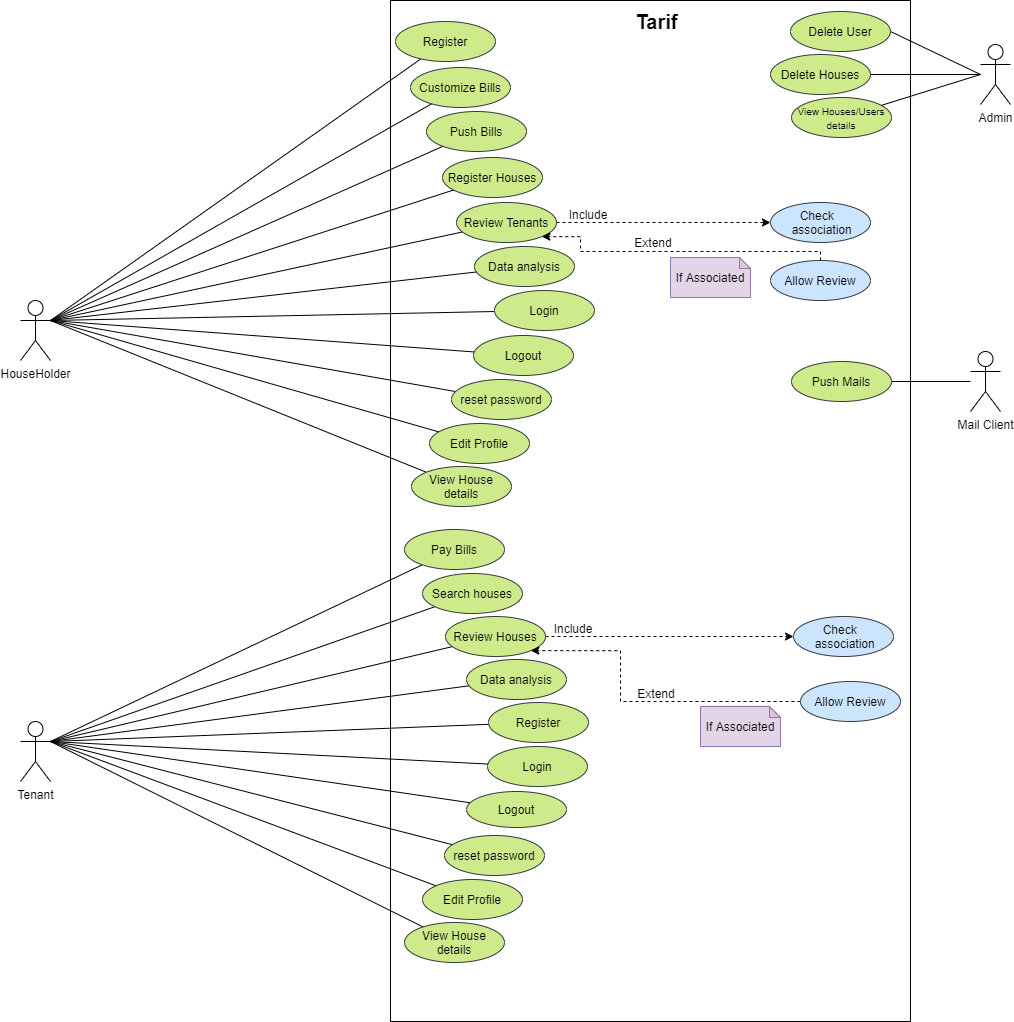

The diagram above was exported from draw.io. Its source (the exported page's mxGraphModel, read from the mxfile embedded in the PNG):
<mxGraphModel dx="2554" dy="988" grid="1" gridSize="10" guides="1" tooltips="1" connect="1" arrows="1" fold="1" page="1" pageScale="1" pageWidth="850" pageHeight="1100" math="0" shadow="0">
  <root>
    <mxCell id="0" />
    <mxCell id="1" parent="0" />
    <mxCell id="1ZHEito8dr9LRn3XFX6y-1" value="HouseHolder" style="shape=umlActor;verticalLabelPosition=bottom;verticalAlign=top;html=1;outlineConnect=0;" parent="1" vertex="1">
      <mxGeometry x="-50" y="399" width="30" height="60" as="geometry" />
    </mxCell>
    <mxCell id="1ZHEito8dr9LRn3XFX6y-3" value="Tenant" style="shape=umlActor;verticalLabelPosition=bottom;verticalAlign=top;html=1;outlineConnect=0;" parent="1" vertex="1">
      <mxGeometry x="-50" y="820" width="30" height="60" as="geometry" />
    </mxCell>
    <mxCell id="1ZHEito8dr9LRn3XFX6y-4" value="" style="rounded=0;whiteSpace=wrap;html=1;" parent="1" vertex="1">
      <mxGeometry x="320" y="99" width="520" height="1021" as="geometry" />
    </mxCell>
    <mxCell id="1ZHEito8dr9LRn3XFX6y-41" style="edgeStyle=none;rounded=0;orthogonalLoop=1;jettySize=auto;html=1;entryX=1;entryY=0.3333333333333333;entryDx=0;entryDy=0;entryPerimeter=0;endArrow=none;endFill=0;" parent="1" source="1ZHEito8dr9LRn3XFX6y-8" target="1ZHEito8dr9LRn3XFX6y-1" edge="1">
      <mxGeometry relative="1" as="geometry" />
    </mxCell>
    <mxCell id="1ZHEito8dr9LRn3XFX6y-8" value="Push Bills" style="ellipse;whiteSpace=wrap;html=1;fillColor=#cdeb8b;strokeColor=#36393d;" parent="1" vertex="1">
      <mxGeometry x="356" y="210" width="100" height="40" as="geometry" />
    </mxCell>
    <mxCell id="1ZHEito8dr9LRn3XFX6y-42" style="edgeStyle=none;rounded=0;orthogonalLoop=1;jettySize=auto;html=1;entryX=1;entryY=0.3333333333333333;entryDx=0;entryDy=0;entryPerimeter=0;endArrow=none;endFill=0;" parent="1" source="1ZHEito8dr9LRn3XFX6y-9" target="1ZHEito8dr9LRn3XFX6y-1" edge="1">
      <mxGeometry relative="1" as="geometry" />
    </mxCell>
    <mxCell id="1ZHEito8dr9LRn3XFX6y-9" value="Customize Bills" style="ellipse;whiteSpace=wrap;html=1;fillColor=#cdeb8b;strokeColor=#36393d;" parent="1" vertex="1">
      <mxGeometry x="340" y="166" width="100" height="40" as="geometry" />
    </mxCell>
    <mxCell id="1ZHEito8dr9LRn3XFX6y-46" style="edgeStyle=none;rounded=0;orthogonalLoop=1;jettySize=auto;html=1;entryX=1;entryY=0.3333333333333333;entryDx=0;entryDy=0;entryPerimeter=0;endArrow=none;endFill=0;" parent="1" source="1ZHEito8dr9LRn3XFX6y-10" target="1ZHEito8dr9LRn3XFX6y-3" edge="1">
      <mxGeometry relative="1" as="geometry" />
    </mxCell>
    <mxCell id="1ZHEito8dr9LRn3XFX6y-10" value="Pay Bills" style="ellipse;whiteSpace=wrap;html=1;fillColor=#cdeb8b;strokeColor=#36393d;" parent="1" vertex="1">
      <mxGeometry x="334" y="628" width="100" height="40" as="geometry" />
    </mxCell>
    <mxCell id="1ZHEito8dr9LRn3XFX6y-43" style="edgeStyle=none;rounded=0;orthogonalLoop=1;jettySize=auto;html=1;entryX=1;entryY=0.3333333333333333;entryDx=0;entryDy=0;entryPerimeter=0;endArrow=none;endFill=0;" parent="1" source="1ZHEito8dr9LRn3XFX6y-11" target="1ZHEito8dr9LRn3XFX6y-1" edge="1">
      <mxGeometry relative="1" as="geometry" />
    </mxCell>
    <mxCell id="1ZHEito8dr9LRn3XFX6y-11" value="Register Houses" style="ellipse;whiteSpace=wrap;html=1;fillColor=#cdeb8b;strokeColor=#36393d;" parent="1" vertex="1">
      <mxGeometry x="372" y="256" width="100" height="40" as="geometry" />
    </mxCell>
    <mxCell id="1ZHEito8dr9LRn3XFX6y-47" style="edgeStyle=none;rounded=0;orthogonalLoop=1;jettySize=auto;html=1;entryX=1;entryY=0.3333333333333333;entryDx=0;entryDy=0;entryPerimeter=0;endArrow=none;endFill=0;" parent="1" source="1ZHEito8dr9LRn3XFX6y-13" target="1ZHEito8dr9LRn3XFX6y-3" edge="1">
      <mxGeometry relative="1" as="geometry" />
    </mxCell>
    <mxCell id="1ZHEito8dr9LRn3XFX6y-13" value="Search houses" style="ellipse;whiteSpace=wrap;html=1;fillColor=#cdeb8b;strokeColor=#36393d;" parent="1" vertex="1">
      <mxGeometry x="352" y="672" width="100" height="40" as="geometry" />
    </mxCell>
    <mxCell id="1ZHEito8dr9LRn3XFX6y-30" style="edgeStyle=orthogonalEdgeStyle;rounded=0;orthogonalLoop=1;jettySize=auto;html=1;entryX=0;entryY=0.5;entryDx=0;entryDy=0;dashed=1;" parent="1" source="1ZHEito8dr9LRn3XFX6y-14" target="1ZHEito8dr9LRn3XFX6y-29" edge="1">
      <mxGeometry relative="1" as="geometry" />
    </mxCell>
    <mxCell id="1ZHEito8dr9LRn3XFX6y-48" style="edgeStyle=none;rounded=0;orthogonalLoop=1;jettySize=auto;html=1;entryX=1;entryY=0.3333333333333333;entryDx=0;entryDy=0;entryPerimeter=0;endArrow=none;endFill=0;" parent="1" source="1ZHEito8dr9LRn3XFX6y-14" target="1ZHEito8dr9LRn3XFX6y-3" edge="1">
      <mxGeometry relative="1" as="geometry" />
    </mxCell>
    <mxCell id="1ZHEito8dr9LRn3XFX6y-14" value="Review Houses" style="ellipse;whiteSpace=wrap;html=1;fillColor=#cdeb8b;strokeColor=#36393d;" parent="1" vertex="1">
      <mxGeometry x="375" y="715" width="100" height="40" as="geometry" />
    </mxCell>
    <mxCell id="1ZHEito8dr9LRn3XFX6y-25" value="" style="edgeStyle=orthogonalEdgeStyle;rounded=0;orthogonalLoop=1;jettySize=auto;html=1;dashed=1;" parent="1" source="1ZHEito8dr9LRn3XFX6y-15" target="1ZHEito8dr9LRn3XFX6y-24" edge="1">
      <mxGeometry relative="1" as="geometry" />
    </mxCell>
    <mxCell id="1ZHEito8dr9LRn3XFX6y-44" style="edgeStyle=none;rounded=0;orthogonalLoop=1;jettySize=auto;html=1;entryX=1;entryY=0.3333333333333333;entryDx=0;entryDy=0;entryPerimeter=0;endArrow=none;endFill=0;" parent="1" source="1ZHEito8dr9LRn3XFX6y-15" target="1ZHEito8dr9LRn3XFX6y-1" edge="1">
      <mxGeometry relative="1" as="geometry" />
    </mxCell>
    <mxCell id="1ZHEito8dr9LRn3XFX6y-15" value="Review Tenants" style="ellipse;whiteSpace=wrap;html=1;fillColor=#cdeb8b;strokeColor=#36393d;" parent="1" vertex="1">
      <mxGeometry x="386" y="301" width="100" height="40" as="geometry" />
    </mxCell>
    <mxCell id="1ZHEito8dr9LRn3XFX6y-45" style="edgeStyle=none;rounded=0;orthogonalLoop=1;jettySize=auto;html=1;entryX=1;entryY=0.3333333333333333;entryDx=0;entryDy=0;entryPerimeter=0;endArrow=none;endFill=0;" parent="1" source="1ZHEito8dr9LRn3XFX6y-16" target="1ZHEito8dr9LRn3XFX6y-1" edge="1">
      <mxGeometry relative="1" as="geometry" />
    </mxCell>
    <mxCell id="1ZHEito8dr9LRn3XFX6y-16" value="Data analysis" style="ellipse;whiteSpace=wrap;html=1;fillColor=#cdeb8b;strokeColor=#36393d;" parent="1" vertex="1">
      <mxGeometry x="404" y="345" width="100" height="40" as="geometry" />
    </mxCell>
    <mxCell id="1ZHEito8dr9LRn3XFX6y-49" style="edgeStyle=none;rounded=0;orthogonalLoop=1;jettySize=auto;html=1;entryX=1;entryY=0.3333333333333333;entryDx=0;entryDy=0;entryPerimeter=0;endArrow=none;endFill=0;" parent="1" source="1ZHEito8dr9LRn3XFX6y-17" target="1ZHEito8dr9LRn3XFX6y-3" edge="1">
      <mxGeometry relative="1" as="geometry" />
    </mxCell>
    <mxCell id="1ZHEito8dr9LRn3XFX6y-17" value="Data analysis" style="ellipse;whiteSpace=wrap;html=1;fillColor=#cdeb8b;strokeColor=#36393d;" parent="1" vertex="1">
      <mxGeometry x="396" y="758" width="100" height="40" as="geometry" />
    </mxCell>
    <mxCell id="1ZHEito8dr9LRn3XFX6y-24" value="Check&amp;nbsp; &lt;br&gt;&amp;nbsp;association" style="ellipse;whiteSpace=wrap;html=1;fillColor=#cce5ff;strokeColor=#36393d;" parent="1" vertex="1">
      <mxGeometry x="700" y="301" width="100" height="40" as="geometry" />
    </mxCell>
    <mxCell id="1ZHEito8dr9LRn3XFX6y-27" style="edgeStyle=orthogonalEdgeStyle;rounded=0;orthogonalLoop=1;jettySize=auto;html=1;entryX=1;entryY=1;entryDx=0;entryDy=0;dashed=1;" parent="1" source="1ZHEito8dr9LRn3XFX6y-26" target="1ZHEito8dr9LRn3XFX6y-15" edge="1">
      <mxGeometry relative="1" as="geometry">
        <Array as="points">
          <mxPoint x="750" y="350" />
          <mxPoint x="510" y="350" />
          <mxPoint x="510" y="335" />
        </Array>
      </mxGeometry>
    </mxCell>
    <mxCell id="1ZHEito8dr9LRn3XFX6y-26" value="Allow Review" style="ellipse;whiteSpace=wrap;html=1;fillColor=#cce5ff;strokeColor=#36393d;" parent="1" vertex="1">
      <mxGeometry x="700" y="359" width="100" height="40" as="geometry" />
    </mxCell>
    <mxCell id="1ZHEito8dr9LRn3XFX6y-28" value="If Associated" style="shape=note;whiteSpace=wrap;html=1;backgroundOutline=1;darkOpacity=0.05;size=11;fillColor=#e1d5e7;strokeColor=#9673a6;" parent="1" vertex="1">
      <mxGeometry x="600" y="356" width="80" height="40" as="geometry" />
    </mxCell>
    <mxCell id="1ZHEito8dr9LRn3XFX6y-29" value="Check&amp;nbsp; &lt;br&gt;&amp;nbsp;association" style="ellipse;whiteSpace=wrap;html=1;fillColor=#cce5ff;strokeColor=#36393d;" parent="1" vertex="1">
      <mxGeometry x="723" y="715" width="100" height="40" as="geometry" />
    </mxCell>
    <mxCell id="1ZHEito8dr9LRn3XFX6y-31" value="Include" style="text;html=1;strokeColor=none;fillColor=none;align=center;verticalAlign=middle;whiteSpace=wrap;rounded=0;" parent="1" vertex="1">
      <mxGeometry x="488" y="298" width="60" height="30" as="geometry" />
    </mxCell>
    <mxCell id="1ZHEito8dr9LRn3XFX6y-32" value="Extend" style="text;html=1;strokeColor=none;fillColor=none;align=center;verticalAlign=middle;whiteSpace=wrap;rounded=0;" parent="1" vertex="1">
      <mxGeometry x="553" y="326" width="60" height="30" as="geometry" />
    </mxCell>
    <mxCell id="1ZHEito8dr9LRn3XFX6y-33" value="Include" style="text;html=1;strokeColor=none;fillColor=none;align=center;verticalAlign=middle;whiteSpace=wrap;rounded=0;" parent="1" vertex="1">
      <mxGeometry x="473" y="712" width="60" height="30" as="geometry" />
    </mxCell>
    <mxCell id="1ZHEito8dr9LRn3XFX6y-35" style="edgeStyle=orthogonalEdgeStyle;rounded=0;orthogonalLoop=1;jettySize=auto;html=1;entryX=1;entryY=1;entryDx=0;entryDy=0;dashed=1;" parent="1" source="1ZHEito8dr9LRn3XFX6y-34" target="1ZHEito8dr9LRn3XFX6y-14" edge="1">
      <mxGeometry relative="1" as="geometry">
        <Array as="points">
          <mxPoint x="550" y="800" />
          <mxPoint x="550" y="749" />
        </Array>
      </mxGeometry>
    </mxCell>
    <mxCell id="1ZHEito8dr9LRn3XFX6y-34" value="Allow Review" style="ellipse;whiteSpace=wrap;html=1;fillColor=#cce5ff;strokeColor=#36393d;" parent="1" vertex="1">
      <mxGeometry x="730" y="780" width="100" height="40" as="geometry" />
    </mxCell>
    <mxCell id="1ZHEito8dr9LRn3XFX6y-36" value="Extend" style="text;html=1;strokeColor=none;fillColor=none;align=center;verticalAlign=middle;whiteSpace=wrap;rounded=0;" parent="1" vertex="1">
      <mxGeometry x="556" y="777" width="60" height="30" as="geometry" />
    </mxCell>
    <mxCell id="1ZHEito8dr9LRn3XFX6y-37" value="If Associated" style="shape=note;whiteSpace=wrap;html=1;backgroundOutline=1;darkOpacity=0.05;size=11;fillColor=#e1d5e7;strokeColor=#9673a6;" parent="1" vertex="1">
      <mxGeometry x="630" y="805" width="80" height="40" as="geometry" />
    </mxCell>
    <mxCell id="1ZHEito8dr9LRn3XFX6y-38" value="Mail Client" style="shape=umlActor;verticalLabelPosition=bottom;verticalAlign=top;html=1;outlineConnect=0;" parent="1" vertex="1">
      <mxGeometry x="900" y="450" width="30" height="60" as="geometry" />
    </mxCell>
    <mxCell id="1ZHEito8dr9LRn3XFX6y-52" style="edgeStyle=none;rounded=0;orthogonalLoop=1;jettySize=auto;html=1;entryX=1;entryY=0.5;entryDx=0;entryDy=0;endArrow=none;endFill=0;" parent="1" target="1ZHEito8dr9LRn3XFX6y-51" edge="1">
      <mxGeometry relative="1" as="geometry">
        <mxPoint x="910" y="173" as="sourcePoint" />
      </mxGeometry>
    </mxCell>
    <mxCell id="1ZHEito8dr9LRn3XFX6y-50" value="Admin" style="shape=umlActor;verticalLabelPosition=bottom;verticalAlign=top;html=1;outlineConnect=0;" parent="1" vertex="1">
      <mxGeometry x="910" y="143" width="30" height="60" as="geometry" />
    </mxCell>
    <mxCell id="1ZHEito8dr9LRn3XFX6y-51" value="Delete User" style="ellipse;whiteSpace=wrap;html=1;fillColor=#cdeb8b;strokeColor=#36393d;" parent="1" vertex="1">
      <mxGeometry x="720" y="110" width="100" height="40" as="geometry" />
    </mxCell>
    <mxCell id="wIedFeorHzhRr_dV1azM-9" style="rounded=0;orthogonalLoop=1;jettySize=auto;html=1;endArrow=none;endFill=0;entryX=1;entryY=0.3333333333333333;entryDx=0;entryDy=0;entryPerimeter=0;" parent="1" source="wIedFeorHzhRr_dV1azM-1" target="1ZHEito8dr9LRn3XFX6y-1" edge="1">
      <mxGeometry relative="1" as="geometry">
        <mxPoint x="10" y="370" as="targetPoint" />
      </mxGeometry>
    </mxCell>
    <mxCell id="wIedFeorHzhRr_dV1azM-1" value="Register" style="ellipse;whiteSpace=wrap;html=1;fillColor=#cdeb8b;strokeColor=#36393d;" parent="1" vertex="1">
      <mxGeometry x="325" y="120" width="100" height="40" as="geometry" />
    </mxCell>
    <mxCell id="wIedFeorHzhRr_dV1azM-27" style="edgeStyle=none;rounded=0;orthogonalLoop=1;jettySize=auto;html=1;entryX=1;entryY=0.3333333333333333;entryDx=0;entryDy=0;entryPerimeter=0;fontSize=12;endArrow=none;endFill=0;" parent="1" source="wIedFeorHzhRr_dV1azM-2" target="1ZHEito8dr9LRn3XFX6y-3" edge="1">
      <mxGeometry relative="1" as="geometry" />
    </mxCell>
    <mxCell id="wIedFeorHzhRr_dV1azM-2" value="Register" style="ellipse;whiteSpace=wrap;html=1;fillColor=#cdeb8b;strokeColor=#36393d;" parent="1" vertex="1">
      <mxGeometry x="418" y="801" width="100" height="40" as="geometry" />
    </mxCell>
    <mxCell id="wIedFeorHzhRr_dV1azM-10" style="edgeStyle=none;rounded=0;orthogonalLoop=1;jettySize=auto;html=1;entryX=1;entryY=0.3333333333333333;entryDx=0;entryDy=0;entryPerimeter=0;endArrow=none;endFill=0;" parent="1" source="wIedFeorHzhRr_dV1azM-3" target="1ZHEito8dr9LRn3XFX6y-1" edge="1">
      <mxGeometry relative="1" as="geometry" />
    </mxCell>
    <mxCell id="wIedFeorHzhRr_dV1azM-3" value="Login" style="ellipse;whiteSpace=wrap;html=1;fillColor=#cdeb8b;strokeColor=#36393d;" parent="1" vertex="1">
      <mxGeometry x="424" y="389" width="100" height="40" as="geometry" />
    </mxCell>
    <mxCell id="wIedFeorHzhRr_dV1azM-11" style="edgeStyle=none;rounded=0;orthogonalLoop=1;jettySize=auto;html=1;entryX=1;entryY=0.3333333333333333;entryDx=0;entryDy=0;entryPerimeter=0;endArrow=none;endFill=0;" parent="1" source="wIedFeorHzhRr_dV1azM-4" target="1ZHEito8dr9LRn3XFX6y-1" edge="1">
      <mxGeometry relative="1" as="geometry" />
    </mxCell>
    <mxCell id="wIedFeorHzhRr_dV1azM-4" value="Logout" style="ellipse;whiteSpace=wrap;html=1;fillColor=#cdeb8b;strokeColor=#36393d;" parent="1" vertex="1">
      <mxGeometry x="403" y="434" width="100" height="40" as="geometry" />
    </mxCell>
    <mxCell id="wIedFeorHzhRr_dV1azM-12" style="edgeStyle=none;rounded=0;orthogonalLoop=1;jettySize=auto;html=1;entryX=1;entryY=0.3333333333333333;entryDx=0;entryDy=0;entryPerimeter=0;endArrow=none;endFill=0;" parent="1" source="wIedFeorHzhRr_dV1azM-5" target="1ZHEito8dr9LRn3XFX6y-1" edge="1">
      <mxGeometry relative="1" as="geometry" />
    </mxCell>
    <mxCell id="wIedFeorHzhRr_dV1azM-5" value="reset password" style="ellipse;whiteSpace=wrap;html=1;fillColor=#cdeb8b;strokeColor=#36393d;" parent="1" vertex="1">
      <mxGeometry x="381" y="478" width="100" height="40" as="geometry" />
    </mxCell>
    <mxCell id="wIedFeorHzhRr_dV1azM-13" style="edgeStyle=none;rounded=0;orthogonalLoop=1;jettySize=auto;html=1;entryX=1;entryY=0.3333333333333333;entryDx=0;entryDy=0;entryPerimeter=0;endArrow=none;endFill=0;" parent="1" source="wIedFeorHzhRr_dV1azM-6" target="1ZHEito8dr9LRn3XFX6y-1" edge="1">
      <mxGeometry relative="1" as="geometry" />
    </mxCell>
    <mxCell id="wIedFeorHzhRr_dV1azM-6" value="Edit Profile" style="ellipse;whiteSpace=wrap;html=1;fillColor=#cdeb8b;strokeColor=#36393d;" parent="1" vertex="1">
      <mxGeometry x="359" y="522" width="100" height="40" as="geometry" />
    </mxCell>
    <mxCell id="wIedFeorHzhRr_dV1azM-14" style="edgeStyle=none;rounded=0;orthogonalLoop=1;jettySize=auto;html=1;endArrow=none;endFill=0;entryX=1;entryY=0.3333333333333333;entryDx=0;entryDy=0;entryPerimeter=0;" parent="1" source="wIedFeorHzhRr_dV1azM-8" target="1ZHEito8dr9LRn3XFX6y-1" edge="1">
      <mxGeometry relative="1" as="geometry">
        <mxPoint x="180" y="370" as="targetPoint" />
      </mxGeometry>
    </mxCell>
    <mxCell id="wIedFeorHzhRr_dV1azM-8" value="View House details" style="ellipse;whiteSpace=wrap;html=1;fillColor=#cdeb8b;strokeColor=#36393d;" parent="1" vertex="1">
      <mxGeometry x="341" y="565" width="100" height="40" as="geometry" />
    </mxCell>
    <mxCell id="wIedFeorHzhRr_dV1azM-19" style="edgeStyle=none;rounded=0;orthogonalLoop=1;jettySize=auto;html=1;fontSize=12;endArrow=none;endFill=0;" parent="1" source="wIedFeorHzhRr_dV1azM-16" target="1ZHEito8dr9LRn3XFX6y-50" edge="1">
      <mxGeometry relative="1" as="geometry" />
    </mxCell>
    <mxCell id="wIedFeorHzhRr_dV1azM-16" value="Delete Houses" style="ellipse;whiteSpace=wrap;html=1;fillColor=#cdeb8b;strokeColor=#36393d;" parent="1" vertex="1">
      <mxGeometry x="700" y="153" width="100" height="40" as="geometry" />
    </mxCell>
    <mxCell id="wIedFeorHzhRr_dV1azM-20" style="edgeStyle=none;rounded=0;orthogonalLoop=1;jettySize=auto;html=1;fontSize=12;endArrow=none;endFill=0;" parent="1" source="wIedFeorHzhRr_dV1azM-17" edge="1">
      <mxGeometry relative="1" as="geometry">
        <mxPoint x="910" y="173" as="targetPoint" />
      </mxGeometry>
    </mxCell>
    <mxCell id="wIedFeorHzhRr_dV1azM-17" value="&lt;font style=&quot;font-size: 10px&quot;&gt;View Houses/Users details&lt;/font&gt;" style="ellipse;whiteSpace=wrap;html=1;fillColor=#cdeb8b;strokeColor=#36393d;" parent="1" vertex="1">
      <mxGeometry x="721" y="196" width="100" height="40" as="geometry" />
    </mxCell>
    <mxCell id="wIedFeorHzhRr_dV1azM-33" style="edgeStyle=none;rounded=0;orthogonalLoop=1;jettySize=auto;html=1;fontSize=12;endArrow=none;endFill=0;" parent="1" source="wIedFeorHzhRr_dV1azM-21" target="1ZHEito8dr9LRn3XFX6y-38" edge="1">
      <mxGeometry relative="1" as="geometry" />
    </mxCell>
    <mxCell id="wIedFeorHzhRr_dV1azM-21" value="Push Mails" style="ellipse;whiteSpace=wrap;html=1;fillColor=#cdeb8b;strokeColor=#36393d;" parent="1" vertex="1">
      <mxGeometry x="721" y="460" width="100" height="40" as="geometry" />
    </mxCell>
    <mxCell id="wIedFeorHzhRr_dV1azM-28" style="edgeStyle=none;rounded=0;orthogonalLoop=1;jettySize=auto;html=1;fontSize=12;endArrow=none;endFill=0;" parent="1" source="wIedFeorHzhRr_dV1azM-22" edge="1">
      <mxGeometry relative="1" as="geometry">
        <mxPoint x="-20" y="840" as="targetPoint" />
      </mxGeometry>
    </mxCell>
    <mxCell id="wIedFeorHzhRr_dV1azM-22" value="Login" style="ellipse;whiteSpace=wrap;html=1;fillColor=#cdeb8b;strokeColor=#36393d;" parent="1" vertex="1">
      <mxGeometry x="417" y="845" width="100" height="40" as="geometry" />
    </mxCell>
    <mxCell id="wIedFeorHzhRr_dV1azM-29" style="edgeStyle=none;rounded=0;orthogonalLoop=1;jettySize=auto;html=1;entryX=1;entryY=0.3333333333333333;entryDx=0;entryDy=0;entryPerimeter=0;fontSize=12;endArrow=none;endFill=0;" parent="1" source="wIedFeorHzhRr_dV1azM-23" target="1ZHEito8dr9LRn3XFX6y-3" edge="1">
      <mxGeometry relative="1" as="geometry" />
    </mxCell>
    <mxCell id="wIedFeorHzhRr_dV1azM-23" value="Logout" style="ellipse;whiteSpace=wrap;html=1;fillColor=#cdeb8b;strokeColor=#36393d;" parent="1" vertex="1">
      <mxGeometry x="396" y="890" width="100" height="36" as="geometry" />
    </mxCell>
    <mxCell id="wIedFeorHzhRr_dV1azM-30" style="edgeStyle=none;rounded=0;orthogonalLoop=1;jettySize=auto;html=1;entryX=1;entryY=0.3333333333333333;entryDx=0;entryDy=0;entryPerimeter=0;fontSize=12;endArrow=none;endFill=0;" parent="1" source="wIedFeorHzhRr_dV1azM-24" target="1ZHEito8dr9LRn3XFX6y-3" edge="1">
      <mxGeometry relative="1" as="geometry" />
    </mxCell>
    <mxCell id="wIedFeorHzhRr_dV1azM-24" value="reset password" style="ellipse;whiteSpace=wrap;html=1;fillColor=#cdeb8b;strokeColor=#36393d;" parent="1" vertex="1">
      <mxGeometry x="374" y="934" width="100" height="40" as="geometry" />
    </mxCell>
    <mxCell id="wIedFeorHzhRr_dV1azM-31" style="edgeStyle=none;rounded=0;orthogonalLoop=1;jettySize=auto;html=1;entryX=1;entryY=0.3333333333333333;entryDx=0;entryDy=0;entryPerimeter=0;fontSize=12;endArrow=none;endFill=0;" parent="1" source="wIedFeorHzhRr_dV1azM-25" target="1ZHEito8dr9LRn3XFX6y-3" edge="1">
      <mxGeometry relative="1" as="geometry" />
    </mxCell>
    <mxCell id="wIedFeorHzhRr_dV1azM-25" value="Edit Profile" style="ellipse;whiteSpace=wrap;html=1;fillColor=#cdeb8b;strokeColor=#36393d;" parent="1" vertex="1">
      <mxGeometry x="352" y="978" width="100" height="40" as="geometry" />
    </mxCell>
    <mxCell id="wIedFeorHzhRr_dV1azM-32" style="edgeStyle=none;rounded=0;orthogonalLoop=1;jettySize=auto;html=1;entryX=1;entryY=0.3333333333333333;entryDx=0;entryDy=0;entryPerimeter=0;fontSize=12;endArrow=none;endFill=0;" parent="1" source="wIedFeorHzhRr_dV1azM-26" target="1ZHEito8dr9LRn3XFX6y-3" edge="1">
      <mxGeometry relative="1" as="geometry" />
    </mxCell>
    <mxCell id="wIedFeorHzhRr_dV1azM-26" value="View House details" style="ellipse;whiteSpace=wrap;html=1;fillColor=#cdeb8b;strokeColor=#36393d;" parent="1" vertex="1">
      <mxGeometry x="334" y="1021" width="100" height="40" as="geometry" />
    </mxCell>
    <mxCell id="1oUCEw2jhl9ln2Uk_IEN-1" value="&lt;b&gt;&lt;font style=&quot;font-size: 20px&quot;&gt;Tarif&lt;/font&gt;&lt;/b&gt;" style="text;html=1;strokeColor=none;fillColor=none;align=center;verticalAlign=middle;whiteSpace=wrap;rounded=0;" vertex="1" parent="1">
      <mxGeometry x="539.5" y="110" width="93" height="20" as="geometry" />
    </mxCell>
  </root>
</mxGraphModel>